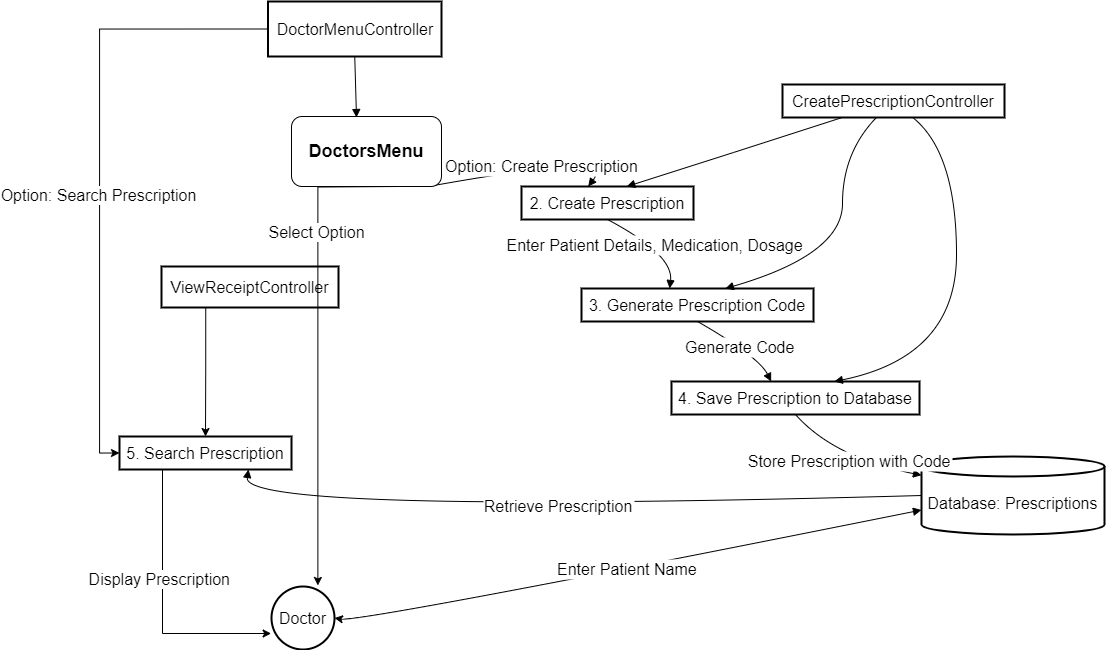

The diagram above was exported from draw.io. Its source (the exported page's mxGraphModel, read from the mxfile embedded in the PNG):
<mxGraphModel dx="1985" dy="875" grid="1" gridSize="10" guides="1" tooltips="1" connect="1" arrows="1" fold="1" page="1" pageScale="1" pageWidth="1100" pageHeight="850" math="0" shadow="0">
  <root>
    <mxCell id="0" />
    <mxCell id="1" parent="0" />
    <mxCell id="V7iQJnTnUMzdFWlRDWxt-31" style="edgeStyle=orthogonalEdgeStyle;rounded=0;orthogonalLoop=1;jettySize=auto;html=1;exitX=0;exitY=0.5;exitDx=0;exitDy=0;entryX=0;entryY=0.5;entryDx=0;entryDy=0;fontSize=16;" edge="1" parent="1" source="V7iQJnTnUMzdFWlRDWxt-3" target="V7iQJnTnUMzdFWlRDWxt-8">
      <mxGeometry relative="1" as="geometry" />
    </mxCell>
    <mxCell id="V7iQJnTnUMzdFWlRDWxt-32" value="Option: Search Prescription" style="edgeLabel;html=1;align=center;verticalAlign=middle;resizable=0;points=[];fontSize=16;" vertex="1" connectable="0" parent="V7iQJnTnUMzdFWlRDWxt-31">
      <mxGeometry x="0.0906" y="-2" relative="1" as="geometry">
        <mxPoint as="offset" />
      </mxGeometry>
    </mxCell>
    <mxCell id="V7iQJnTnUMzdFWlRDWxt-3" value="DoctorMenuController" style="whiteSpace=wrap;strokeWidth=2;fontSize=16;" vertex="1" parent="1">
      <mxGeometry x="326.5" y="45" width="173.5" height="55" as="geometry" />
    </mxCell>
    <mxCell id="V7iQJnTnUMzdFWlRDWxt-4" value="2. Create Prescription" style="whiteSpace=wrap;strokeWidth=2;fontSize=16;" vertex="1" parent="1">
      <mxGeometry x="580" y="230" width="172" height="33" as="geometry" />
    </mxCell>
    <mxCell id="V7iQJnTnUMzdFWlRDWxt-5" value="CreatePrescriptionController" style="whiteSpace=wrap;strokeWidth=2;fontSize=16;" vertex="1" parent="1">
      <mxGeometry x="841" y="128" width="222" height="33" as="geometry" />
    </mxCell>
    <mxCell id="V7iQJnTnUMzdFWlRDWxt-6" value="3. Generate Prescription Code" style="whiteSpace=wrap;strokeWidth=2;fontSize=16;" vertex="1" parent="1">
      <mxGeometry x="640" y="332" width="232" height="33" as="geometry" />
    </mxCell>
    <mxCell id="V7iQJnTnUMzdFWlRDWxt-7" value="4. Save Prescription to Database" style="whiteSpace=wrap;strokeWidth=2;fontSize=16;" vertex="1" parent="1">
      <mxGeometry x="730" y="425" width="248" height="33" as="geometry" />
    </mxCell>
    <mxCell id="V7iQJnTnUMzdFWlRDWxt-8" value="5. Search Prescription" style="whiteSpace=wrap;strokeWidth=2;fontSize=16;" vertex="1" parent="1">
      <mxGeometry x="178" y="480" width="172" height="33" as="geometry" />
    </mxCell>
    <mxCell id="V7iQJnTnUMzdFWlRDWxt-26" style="edgeStyle=orthogonalEdgeStyle;rounded=0;orthogonalLoop=1;jettySize=auto;html=1;exitX=0.25;exitY=1;exitDx=0;exitDy=0;entryX=0.5;entryY=0;entryDx=0;entryDy=0;fontSize=16;" edge="1" parent="1" source="V7iQJnTnUMzdFWlRDWxt-9" target="V7iQJnTnUMzdFWlRDWxt-8">
      <mxGeometry relative="1" as="geometry" />
    </mxCell>
    <mxCell id="V7iQJnTnUMzdFWlRDWxt-9" value="ViewReceiptController" style="whiteSpace=wrap;strokeWidth=2;fontSize=16;" vertex="1" parent="1">
      <mxGeometry x="220" y="310" width="177" height="41" as="geometry" />
    </mxCell>
    <mxCell id="V7iQJnTnUMzdFWlRDWxt-10" value="Doctor" style="ellipse;aspect=fixed;strokeWidth=2;whiteSpace=wrap;fontSize=16;" vertex="1" parent="1">
      <mxGeometry x="330" y="630" width="63" height="63" as="geometry" />
    </mxCell>
    <mxCell id="V7iQJnTnUMzdFWlRDWxt-11" value="Database: Prescriptions" style="shape=cylinder3;boundedLbl=1;backgroundOutline=1;size=10;strokeWidth=2;whiteSpace=wrap;fontSize=16;" vertex="1" parent="1">
      <mxGeometry x="980" y="500" width="183" height="78" as="geometry" />
    </mxCell>
    <mxCell id="V7iQJnTnUMzdFWlRDWxt-13" value="Option: Create Prescription" style="curved=1;startArrow=none;endArrow=block;exitX=0.94;exitY=1.02;entryX=0.39;entryY=0.01;rounded=0;fontSize=16;" edge="1" parent="1" target="V7iQJnTnUMzdFWlRDWxt-4">
      <mxGeometry relative="1" as="geometry">
        <Array as="points">
          <mxPoint x="673" y="196" />
        </Array>
        <mxPoint x="486.9230769230767" y="230" as="sourcePoint" />
      </mxGeometry>
    </mxCell>
    <mxCell id="V7iQJnTnUMzdFWlRDWxt-15" value="Enter Patient Details, Medication, Dosage" style="curved=1;startArrow=none;endArrow=block;exitX=0.5;exitY=1.02;entryX=0.38;entryY=0;rounded=0;fontSize=16;" edge="1" parent="1" source="V7iQJnTnUMzdFWlRDWxt-4" target="V7iQJnTnUMzdFWlRDWxt-6">
      <mxGeometry relative="1" as="geometry">
        <Array as="points">
          <mxPoint x="732" y="298" />
        </Array>
      </mxGeometry>
    </mxCell>
    <mxCell id="V7iQJnTnUMzdFWlRDWxt-16" value="Generate Code" style="curved=1;startArrow=none;endArrow=block;exitX=0.5;exitY=1.01;entryX=0.4;entryY=-0.01;rounded=0;fontSize=16;" edge="1" parent="1" source="V7iQJnTnUMzdFWlRDWxt-6" target="V7iQJnTnUMzdFWlRDWxt-7">
      <mxGeometry relative="1" as="geometry">
        <Array as="points">
          <mxPoint x="817" y="400" />
        </Array>
      </mxGeometry>
    </mxCell>
    <mxCell id="V7iQJnTnUMzdFWlRDWxt-17" value="Store Prescription with Code" style="curved=1;startArrow=none;endArrow=block;exitX=0.5;exitY=1.01;entryX=0;entryY=0.24;rounded=0;fontSize=16;" edge="1" parent="1" source="V7iQJnTnUMzdFWlRDWxt-7" target="V7iQJnTnUMzdFWlRDWxt-11">
      <mxGeometry relative="1" as="geometry">
        <Array as="points">
          <mxPoint x="892" y="501" />
        </Array>
      </mxGeometry>
    </mxCell>
    <mxCell id="V7iQJnTnUMzdFWlRDWxt-18" value="Enter Patient Name" style="curved=1;startArrow=classic;endArrow=block;entryX=0;entryY=0;rounded=0;startFill=1;exitX=1;exitY=0.5;exitDx=0;exitDy=0;entryDx=0;entryDy=53.5;entryPerimeter=0;fontSize=16;" edge="1" parent="1" source="V7iQJnTnUMzdFWlRDWxt-10" target="V7iQJnTnUMzdFWlRDWxt-11">
      <mxGeometry relative="1" as="geometry">
        <Array as="points">
          <mxPoint x="420" y="665.7" />
        </Array>
        <mxPoint x="350" y="690" as="sourcePoint" />
        <mxPoint x="1130" y="600" as="targetPoint" />
      </mxGeometry>
    </mxCell>
    <mxCell id="V7iQJnTnUMzdFWlRDWxt-19" value="Retrieve Prescription" style="curved=1;startArrow=none;endArrow=block;exitX=0;exitY=0.5;entryX=0.75;entryY=1;rounded=0;exitDx=0;exitDy=0;exitPerimeter=0;entryDx=0;entryDy=0;fontSize=16;" edge="1" parent="1" source="V7iQJnTnUMzdFWlRDWxt-11" target="V7iQJnTnUMzdFWlRDWxt-8">
      <mxGeometry relative="1" as="geometry">
        <Array as="points">
          <mxPoint x="300" y="558" />
        </Array>
        <mxPoint x="1195" y="490.74" as="sourcePoint" />
        <mxPoint x="320.39999999999986" y="390" as="targetPoint" />
      </mxGeometry>
    </mxCell>
    <mxCell id="V7iQJnTnUMzdFWlRDWxt-21" value="" style="curved=1;startArrow=none;endArrow=block;exitX=0.5;exitY=1.01;entryX=0.5;entryY=0.01;rounded=0;fontSize=16;" edge="1" parent="1" source="V7iQJnTnUMzdFWlRDWxt-3">
      <mxGeometry relative="1" as="geometry">
        <Array as="points" />
        <mxPoint x="415" y="161" as="targetPoint" />
      </mxGeometry>
    </mxCell>
    <mxCell id="V7iQJnTnUMzdFWlRDWxt-22" value="" style="curved=1;startArrow=none;endArrow=block;exitX=0.26;exitY=1.02;entryX=0.61;entryY=0.01;rounded=0;fontSize=16;" edge="1" parent="1" source="V7iQJnTnUMzdFWlRDWxt-5" target="V7iQJnTnUMzdFWlRDWxt-4">
      <mxGeometry relative="1" as="geometry">
        <Array as="points">
          <mxPoint x="792" y="196" />
        </Array>
      </mxGeometry>
    </mxCell>
    <mxCell id="V7iQJnTnUMzdFWlRDWxt-23" value="" style="curved=1;startArrow=none;endArrow=block;exitX=0.42;exitY=1.02;entryX=0.62;entryY=0;rounded=0;fontSize=16;" edge="1" parent="1" source="V7iQJnTnUMzdFWlRDWxt-5" target="V7iQJnTnUMzdFWlRDWxt-6">
      <mxGeometry relative="1" as="geometry">
        <Array as="points">
          <mxPoint x="901" y="196" />
          <mxPoint x="901" y="298" />
        </Array>
      </mxGeometry>
    </mxCell>
    <mxCell id="V7iQJnTnUMzdFWlRDWxt-24" value="" style="curved=1;startArrow=none;endArrow=block;exitX=0.59;exitY=1.02;entryX=0.66;entryY=-0.01;rounded=0;fontSize=16;" edge="1" parent="1" source="V7iQJnTnUMzdFWlRDWxt-5" target="V7iQJnTnUMzdFWlRDWxt-7">
      <mxGeometry relative="1" as="geometry">
        <Array as="points">
          <mxPoint x="1015" y="196" />
          <mxPoint x="1015" y="400" />
        </Array>
      </mxGeometry>
    </mxCell>
    <mxCell id="V7iQJnTnUMzdFWlRDWxt-27" style="edgeStyle=orthogonalEdgeStyle;rounded=0;orthogonalLoop=1;jettySize=auto;html=1;exitX=0.25;exitY=1;exitDx=0;exitDy=0;entryX=-0.006;entryY=0.746;entryDx=0;entryDy=0;entryPerimeter=0;fontSize=16;" edge="1" parent="1" source="V7iQJnTnUMzdFWlRDWxt-8" target="V7iQJnTnUMzdFWlRDWxt-10">
      <mxGeometry relative="1" as="geometry" />
    </mxCell>
    <mxCell id="V7iQJnTnUMzdFWlRDWxt-28" value="Display Prescription&amp;nbsp;" style="edgeLabel;html=1;align=center;verticalAlign=middle;resizable=0;points=[];fontSize=16;" vertex="1" connectable="0" parent="V7iQJnTnUMzdFWlRDWxt-27">
      <mxGeometry x="-0.1987" y="-2" relative="1" as="geometry">
        <mxPoint as="offset" />
      </mxGeometry>
    </mxCell>
    <mxCell id="V7iQJnTnUMzdFWlRDWxt-29" style="edgeStyle=orthogonalEdgeStyle;rounded=0;orthogonalLoop=1;jettySize=auto;html=1;exitX=0.75;exitY=1;exitDx=0;exitDy=0;entryX=0.736;entryY=-0.016;entryDx=0;entryDy=0;entryPerimeter=0;fontSize=16;" edge="1" parent="1" target="V7iQJnTnUMzdFWlRDWxt-10">
      <mxGeometry relative="1" as="geometry">
        <mxPoint x="457.5" y="230" as="sourcePoint" />
      </mxGeometry>
    </mxCell>
    <mxCell id="V7iQJnTnUMzdFWlRDWxt-30" value="Select Option" style="edgeLabel;html=1;align=center;verticalAlign=middle;resizable=0;points=[];fontSize=16;" vertex="1" connectable="0" parent="V7iQJnTnUMzdFWlRDWxt-29">
      <mxGeometry x="-0.4822" y="-2" relative="1" as="geometry">
        <mxPoint y="1" as="offset" />
      </mxGeometry>
    </mxCell>
    <mxCell id="V7iQJnTnUMzdFWlRDWxt-33" value="&lt;font style=&quot;font-size: 18px;&quot;&gt;&lt;b&gt;DoctorsMenu&lt;/b&gt;&lt;/font&gt;" style="rounded=1;whiteSpace=wrap;html=1;" vertex="1" parent="1">
      <mxGeometry x="350" y="160" width="150" height="70" as="geometry" />
    </mxCell>
  </root>
</mxGraphModel>